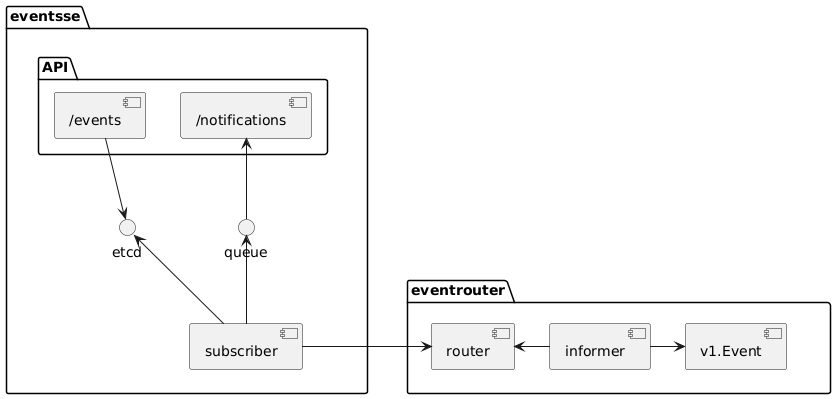

The diagram above was rendered by PlantUML. Its source (embedded in the PNG):
@startuml
eventsse -[hidden]down- eventrouter


package eventrouter {
  component router
  component informer
  component "v1.Event" as events
}
 
package eventsse {
  component subscriber
  interface etcd
  interface queue

  package API {
    component "/notifications" as publisher
    component "/events" as getter
  }

  publisher-[hidden]l-getter
  getter -d-> etcd
  subscriber -u-> etcd
  subscriber -u-> queue
  publisher <-d-queue

}

subscriber -> router
router <- informer
informer -> events
@enduml